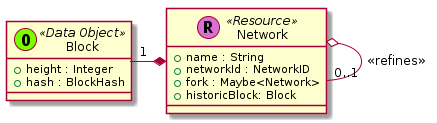

The diagram above was rendered by PlantUML. Its source (embedded in the PNG):
@startuml














  class Network << (R,orchid) Resource >> {
    + name : String
    + networkId : NetworkID
    + fork : Maybe<Network>
    + historicBlock: Block
  }


    class Block << (O,lawngreen) Data Object >> {
      + height : Integer
      + hash : BlockHash
    }

    Network o-- "0..1" Network : <<refines>>
    Network *-left- "1" Block






































@enduml